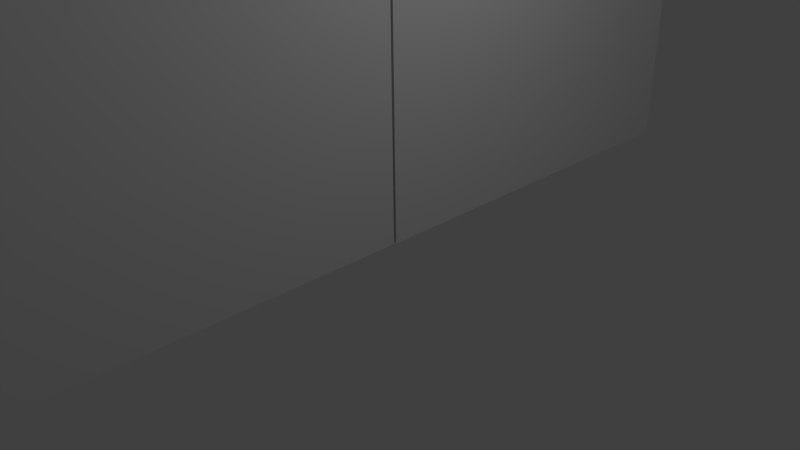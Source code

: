 # Source: Gate01.blend  (saved by Blender 2.77.0; exported with 4.5.12 LTS)
import bpy
from mathutils import Matrix  # noqa: F401  (used for matrix-valued properties, if any)

bpy.ops.wm.read_factory_settings(use_empty=True)
scene = bpy.context.scene
scene.name = 'Scene'

# ---- collections
col_collection_1 = bpy.data.collections.new('Collection 1'); scene.collection.children.link(col_collection_1)

# ---- materials (node trees are filled in below, after node groups)
mat_material = bpy.data.materials.new('Material')
mat_material.alpha_threshold = 0.0
mat_material.use_transparent_shadow = False
mat_material.roughness = 0.5
mat_material.line_color = (0.0, 0.0, 0.0, 1.0)

# ---- material node trees

# ---- world
world_world = bpy.data.worlds.new('World'); scene.world = world_world
world_world.color = (0.05088, 0.05088, 0.05088)
world_world.use_sun_shadow = False
world_world.sun_shadow_jitter_overblur = 0.0
world_world.cycles.sampling_method = 'MANUAL'

# ---- cameras
cam_camera = bpy.data.cameras.new('Camera')
cam_camera.clip_end = 100.0
cam_camera.lens = 35.0
cam_camera.sensor_width = 32.0
cam_camera.sensor_height = 18.0
cam_camera.ortho_scale = 7.314
cam_camera.dof.focus_distance = 0.0
cam_camera.dof.aperture_fstop = 128.0

# ---- lights
light_lamp = bpy.data.lights.new('Lamp', 'POINT')
light_lamp.transmission_factor = 0.0
light_lamp.cutoff_distance = 30.0
light_lamp.energy = 100.0
light_lamp.shadow_buffer_clip_start = 1.001
light_lamp.shadow_soft_size = 0.1
light_lamp.shadow_maximum_resolution = 0.006
light_lamp.use_absolute_resolution = True

# ---- meshes
me_cube = bpy.data.meshes.new('Cube')
me_cube.from_pydata([(0.404, -0.01432, 0.3026), (0.404, -6.478, 0.3026), (-0.404, -6.478, 0.3026), (-0.404, -0.01432, 0.3026), (0.404, -0.01432, 5.438), (0.404, -6.478, 5.438), (-0.404, -6.478, 5.438), (-0.404, -0.01432, 5.438), (0.404, -0.01432, 5.552), (0.404, -6.478, 5.552), (-0.404, -6.478, 5.552), (-0.404, -0.01432, 5.552), (0.404, -6.478, 5.646), (-0.404, -6.478, 5.646), (0.404, -6.421, 5.765), (-0.404, -6.421, 5.765), (0.404, -6.349, 5.888), (-0.404, -6.349, 5.888), (0.404, -6.217, 6.072), (-0.404, -6.217, 6.072), (0.404, -6.1, 6.202), (-0.404, -6.1, 6.202), (0.404, -5.973, 6.332), (-0.404, -5.973, 6.332), (0.404, -5.843, 6.452), (-0.404, -5.843, 6.452), (0.404, -5.76, 6.514), (-0.404, -5.76, 6.514), (0.404, -5.626, 6.578), (-0.404, -5.626, 6.578), (0.404, -5.498, 6.6), (-0.404, -5.498, 6.6), (0.404, -0.01432, 6.521), (-0.404, -0.01432, 6.521), (0.404, -6.59, 5.556), (-0.404, -6.59, 5.556), (0.404, -6.59, 5.764), (-0.404, -6.59, 5.764), (0.404, -6.532, 5.883), (-0.404, -6.532, 5.883), (0.404, -6.46, 6.006), (-0.404, -6.46, 6.006), (0.404, -6.328, 6.19), (-0.404, -6.328, 6.19), (0.404, -6.212, 6.321), (-0.404, -6.212, 6.321), (0.404, -6.085, 6.45), (-0.404, -6.085, 6.45), (0.404, -5.954, 6.57), (-0.404, -5.954, 6.57), (0.404, -5.871, 6.632), (-0.404, -5.871, 6.632), (0.404, -5.737, 6.696), (-0.404, -5.737, 6.696), (0.404, -5.61, 6.719), (-0.404, -5.61, 6.719), (0.404, -0.01227, 6.639), (-0.404, -0.01227, 6.639), (0.452, -0.01432, 5.438), (0.452, -6.478, 5.438), (0.452, -0.01432, 5.552), (0.452, -6.478, 5.552), (-0.4497, -6.478, 5.438), (-0.4497, -0.01432, 5.438), (-0.4497, -6.478, 5.552), (-0.4497, -0.01432, 5.552), (0.404, -6.597, 5.438), (-0.404, -6.597, 5.438), (0.404, -6.597, 0.3041), (-0.404, -6.597, 0.3041), (0.4469, -6.59, 5.556), (0.4469, -6.597, 5.438), (-0.4539, -6.478, 5.646), (-0.4539, -6.421, 5.765), (-0.4539, -6.349, 5.888), (-0.4539, -6.217, 6.072), (-0.4539, -6.1, 6.202), (-0.4539, -5.973, 6.332), (-0.4539, -5.843, 6.452), (-0.4539, -5.76, 6.514), (-0.4539, -5.626, 6.578), (-0.4539, -5.498, 6.6), (-0.4539, -0.01432, 6.521), (-0.4539, -6.59, 5.764), (-0.4539, -6.532, 5.883), (-0.4539, -6.46, 6.006), (-0.4539, -6.328, 6.19), (-0.4539, -6.212, 6.321), (-0.4539, -6.085, 6.45), (-0.4539, -5.954, 6.57), (-0.4539, -5.871, 6.632), (-0.4539, -5.737, 6.696), (-0.4539, -5.61, 6.719), (-0.4539, -0.01227, 6.639), (0.4505, -6.478, 5.646), (0.4505, -6.421, 5.765), (0.4505, -6.349, 5.888), (0.4505, -6.217, 6.072), (0.4505, -6.1, 6.202), (0.4505, -5.973, 6.332), (0.4505, -5.843, 6.452), (0.4505, -5.76, 6.514), (0.4505, -5.626, 6.578), (0.4505, -5.498, 6.6), (0.4505, -0.01432, 6.521), (0.4505, -6.59, 5.764), (0.4505, -6.532, 5.883), (0.4505, -6.46, 6.006), (0.4505, -6.328, 6.19), (0.4505, -6.212, 6.321), (0.4505, -6.085, 6.45), (0.4505, -5.954, 6.57), (0.4505, -5.871, 6.632), (0.4505, -5.737, 6.696), (0.4505, -5.61, 6.719), (0.4505, -0.01227, 6.639)], [], [(0, 1, 2, 3), (0, 4, 5, 1), (2, 6, 7, 3), (4, 0, 3, 7), (13, 10, 35, 37), (71, 59, 61, 70), (11, 7, 63, 65), (4, 7, 11, 8), (10, 9, 34, 35), (46, 44, 109, 110), (9, 12, 36, 34), (27, 25, 78, 79), (17, 15, 73, 74), (32, 33, 57, 56), (32, 56, 115, 104), (24, 26, 101, 100), (49, 51, 90, 89), (8, 11, 33, 32), (39, 41, 85, 84), (35, 34, 36, 37), (37, 36, 38, 39), (39, 38, 40, 41), (41, 40, 42, 43), (43, 42, 44, 45), (45, 44, 46, 47), (47, 46, 48, 49), (49, 48, 50, 51), (51, 50, 52, 53), (53, 52, 54, 55), (55, 54, 56, 57), (31, 29, 80, 81), (14, 16, 96, 95), (36, 12, 94, 105), (50, 48, 111, 112), (21, 19, 75, 76), (53, 55, 92, 91), (40, 38, 106, 107), (28, 30, 103, 102), (43, 45, 87, 86), (25, 23, 77, 78), (15, 13, 72, 73), (18, 20, 98, 97), (54, 52, 113, 114), (59, 58, 60, 61), (8, 9, 61, 60), (5, 4, 58, 59), (4, 8, 60, 58), (63, 62, 64, 65), (6, 10, 64, 62), (10, 11, 65, 64), (7, 6, 62, 63), (35, 10, 6, 67), (66, 34, 35, 67), (9, 34, 70, 61), (66, 67, 69, 68), (2, 1, 68, 69), (2, 69, 67, 6), (5, 66, 68, 1), (66, 5, 59, 71), (5, 9, 61, 59), (34, 66, 71, 70), (8, 32, 30, 28, 26, 24, 22, 20, 18, 16, 14, 12, 9), (10, 13, 15, 17, 19, 21, 23, 25, 27, 29, 31, 33, 11), (79, 78, 89, 90), (74, 73, 84, 85), (81, 80, 91, 92), (76, 75, 86, 87), (77, 76, 87, 88), (75, 74, 85, 86), (80, 79, 90, 91), (82, 81, 92, 93), (73, 72, 83, 84), (78, 77, 88, 89), (45, 47, 88, 87), (55, 57, 93, 92), (23, 21, 76, 77), (41, 43, 86, 85), (51, 53, 91, 90), (57, 33, 82, 93), (19, 17, 74, 75), (29, 27, 79, 80), (13, 37, 83, 72), (37, 39, 84, 83), (47, 49, 89, 88), (33, 31, 81, 82), (98, 99, 110, 109), (100, 101, 112, 111), (95, 96, 107, 106), (96, 97, 108, 107), (101, 102, 113, 112), (103, 104, 115, 114), (94, 95, 106, 105), (99, 100, 111, 110), (97, 98, 109, 108), (102, 103, 114, 113), (56, 54, 114, 115), (20, 22, 99, 98), (42, 40, 107, 108), (52, 50, 112, 113), (16, 18, 97, 96), (26, 28, 102, 101), (38, 36, 105, 106), (48, 46, 110, 111), (30, 32, 104, 103), (12, 14, 95, 94), (22, 24, 100, 99), (44, 42, 108, 109)])
me_cube.materials.append(mat_material)
me_cube.use_remesh_preserve_volume = False
me_cube.use_remesh_preserve_attributes = False
me_cube.use_mirror_vertex_groups = False
me_cube.update()

# ---- objects
ob_cube_001 = bpy.data.objects.new('Cube.001', me_cube)
ob_cube = bpy.data.objects.new('Cube', me_cube)
ob_lamp = bpy.data.objects.new('Lamp', light_lamp)
ob_camera = bpy.data.objects.new('Camera', cam_camera)

# ---- transforms, parenting, visibility, modifiers, constraints
ob_cube_001.location = (0.005564, 0.007511, -0.004269)
ob_cube_001.rotation_euler = (0.0, -0.0, 3.142)
ob_cube_001.scale = (1.0, 0.85, 1.0)
ob_cube_001.lock_rotations_4d = False
ob_cube_001.empty_display_type = 'ARROWS'
ob_cube_001.lineart.crease_threshold = 0.0
ob_cube.location = (0.0, 0.0, 0.0)
ob_cube.scale = (1.0, 0.85, 1.0)
ob_cube.lock_rotations_4d = False
ob_cube.empty_display_type = 'ARROWS'
ob_cube.lineart.crease_threshold = 0.0
ob_lamp.location = (4.076, 1.005, 5.904)
ob_lamp.rotation_euler = (0.6503, 0.05522, 1.866)
ob_lamp.lock_rotations_4d = False
ob_lamp.empty_display_type = 'ARROWS'
ob_lamp.color = (0.0, 0.0, 0.0, 0.0)
ob_lamp.lineart.crease_threshold = 0.0
ob_camera.location = (7.481, -6.508, 5.344)
ob_camera.rotation_euler = (1.109, 0.01082, 0.8149)
ob_camera.lock_rotations_4d = False
ob_camera.empty_display_type = 'ARROWS'
ob_camera.color = (0.0, 0.0, 0.0, 0.0)
ob_camera.display_type = 'WIRE'
ob_camera.lineart.crease_threshold = 0.0

# ---- collection membership
col_collection_1.objects.link(ob_cube_001)
col_collection_1.objects.link(ob_cube)
col_collection_1.objects.link(ob_lamp)
col_collection_1.objects.link(ob_camera)

# ---- scene / render settings (as saved in the file)
scene.camera = ob_camera
scene.frame_start = 1; scene.frame_end = 250; scene.frame_set(1)
scene.render.engine = 'BLENDER_EEVEE_NEXT'
scene.render.resolution_percentage = 50
scene.render.dither_intensity = 0.0
scene.cycles.use_denoising = False
scene.cycles.samples = 128
scene.cycles.sampling_pattern = 'TABULATED_SOBOL'
scene.cycles.light_sampling_threshold = 0.0
scene.cycles.use_adaptive_sampling = False
scene.cycles.use_light_tree = False
scene.cycles.blur_glossy = 0.0
scene.cycles.sample_clamp_indirect = 0.0
scene.view_settings.view_transform = 'Standard'
bpy.context.view_layer.update()

